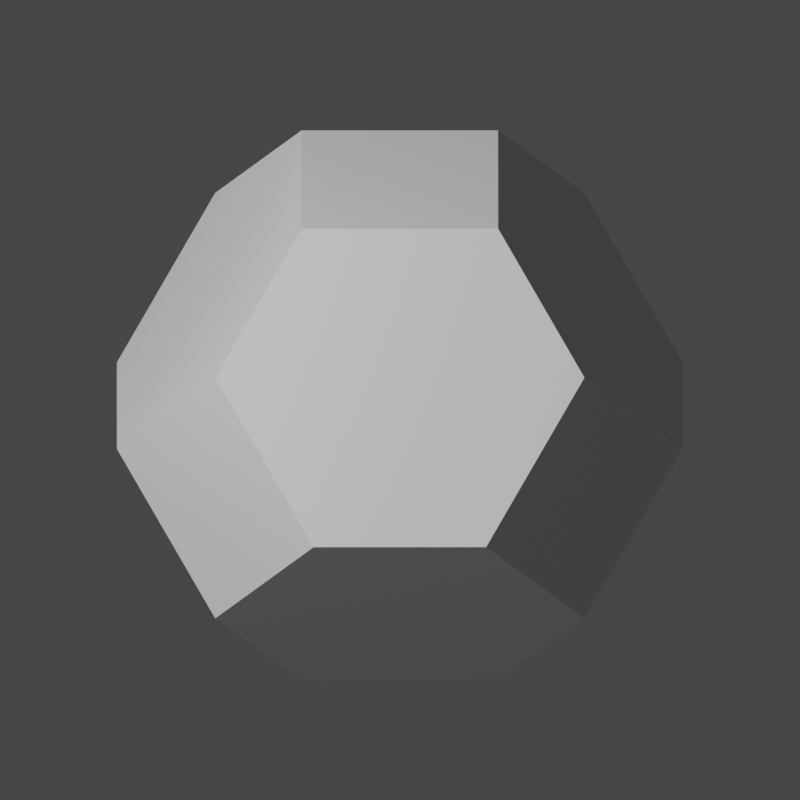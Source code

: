 # Source: octahedron.blend  (saved by Blender 3.6.13; exported with 4.5.12 LTS)
import bpy
from mathutils import Matrix  # noqa: F401  (used for matrix-valued properties, if any)

bpy.ops.wm.read_factory_settings(use_empty=True)
scene = bpy.context.scene
scene.name = 'Scene'

# ---- collections
col_collection = bpy.data.collections.new('Collection'); scene.collection.children.link(col_collection)

# ---- world
world_world = bpy.data.worlds.new('World'); scene.world = world_world
world_world.use_nodes = True; world_world.node_tree.nodes.clear()
_N = world_world.node_tree.nodes; _L = world_world.node_tree.links
n0 = _N.new('ShaderNodeOutputWorld'); n0.name = 'World Output'; n0.location = (300, 300)
n1 = _N.new('ShaderNodeBackground'); n1.name = 'Background'; n1.location = (10, 300)
n1.inputs[0].default_value = (0.05088, 0.05088, 0.05088, 1.0)
_L.new(n1.outputs[0], n0.inputs[0])
n0.is_active_output = True
world_world.color = (0.05088, 0.05088, 0.05088)
world_world.use_sun_shadow = False
world_world.sun_shadow_jitter_overblur = 0.0

# ---- cameras
cam_camera = bpy.data.cameras.new('Camera')
cam_camera.type = 'ORTHO'
cam_camera.clip_end = 100.0
cam_camera.ortho_scale = 2.0

# ---- lights
light_light = bpy.data.lights.new('Light', 'POINT')
light_light.transmission_factor = 0.0
light_light.energy = 1000.0
light_light.shadow_soft_size = 0.1
light_light.shadow_maximum_resolution = 0.006
light_light.use_absolute_resolution = True

# ---- meshes
me_solid_002 = bpy.data.meshes.new('Solid.002')
me_solid_002.from_pydata([(0.6525, 0.0, 0.3475), (0.6525, -0.3475, 0.0), (0.6525, 0.0, -0.3475), (0.6525, 0.3475, 0.0), (-0.6525, 0.3475, 0.0), (-0.6525, 0.0, -0.3475), (-0.6525, -0.3475, 0.0), (-0.6525, 0.0, 0.3475), (0.3475, 0.6525, 0.0), (0.0, 0.6525, -0.3475), (-0.3475, 0.6525, 0.0), (0.0, 0.6525, 0.3475), (-0.3475, -0.6525, 0.0), (0.0, -0.6525, -0.3475), (0.3475, -0.6525, 0.0), (0.0, -0.6525, 0.3475), (0.0, 0.3475, 0.6525), (-0.3475, 0.0, 0.6525), (0.0, -0.3475, 0.6525), (0.3475, 0.0, 0.6525), (0.3475, 0.0, -0.6525), (0.0, -0.3475, -0.6525), (-0.3475, 0.0, -0.6525), (0.0, 0.3475, -0.6525)], [], [(0, 1, 2, 3), (4, 5, 6, 7), (8, 9, 10, 11), (12, 13, 14, 15), (16, 17, 18, 19), (20, 21, 22, 23), (16, 19, 8, 11), (19, 0, 3, 8), (17, 16, 4, 7), (16, 11, 10, 4), (18, 17, 12, 15), (17, 7, 6, 12), (19, 18, 1, 0), (18, 15, 14, 1), (20, 23, 3, 2), (23, 9, 8, 3), (23, 22, 10, 9), (22, 5, 4, 10), (22, 21, 6, 5), (21, 13, 12, 6), (21, 20, 14, 13), (20, 2, 1, 14)])
me_solid_002.update()

# ---- objects
ob_light = bpy.data.objects.new('Light', light_light)
ob_camera = bpy.data.objects.new('Camera', cam_camera)
ob_solid_002 = bpy.data.objects.new('Solid.002', me_solid_002)

# ---- transforms, parenting, visibility, modifiers, constraints
ob_light.location = (4.59, 0.67, 3.96)
ob_light.rotation_euler = (0.0, 1.486, 2.774)
ob_light.lock_rotations_4d = False
ob_light.empty_display_type = 'ARROWS'
ob_light.color = (0.0, 0.0, 0.0, 0.0)
ob_light.lineart.crease_threshold = 0.0
ob_camera.location = (2.0, 2.0, 1.65)
ob_camera.rotation_euler = (1.047, 0.0, 2.356)
ob_camera.lock_rotations_4d = False
ob_camera.empty_display_type = 'ARROWS'
ob_camera.color = (0.0, 0.0, 0.0, 0.0)
ob_camera.display_type = 'WIRE'
ob_camera.lineart.crease_threshold = 0.0
ob_solid_002.location = (0.0, 0.0, 0.0)

# ---- collection membership
col_collection.objects.link(ob_light)
col_collection.objects.link(ob_camera)
col_collection.objects.link(ob_solid_002)

# ---- scene / render settings (as saved in the file)
scene.camera = ob_camera
scene.frame_start = 1; scene.frame_end = 250; scene.frame_set(1)
scene.render.engine = 'BLENDER_EEVEE_NEXT'
scene.render.resolution_x = 1080
scene.render.film_transparent = True
scene.cycles.sampling_pattern = 'TABULATED_SOBOL'
scene.view_settings.view_transform = 'Filmic'
bpy.context.view_layer.update()
